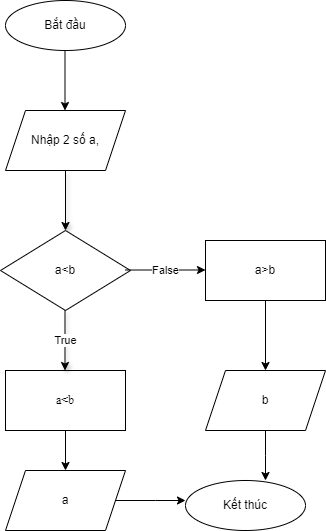

The diagram above was exported from draw.io. Its source (the exported page's mxGraphModel, read from the mxfile embedded in the PNG):
<mxGraphModel dx="1390" dy="1952" grid="1" gridSize="10" guides="1" tooltips="1" connect="1" arrows="1" fold="1" page="1" pageScale="1" pageWidth="827" pageHeight="1169" math="0" shadow="0">
  <root>
    <mxCell id="WIyWlLk6GJQsqaUBKTNV-0" />
    <mxCell id="WIyWlLk6GJQsqaUBKTNV-1" parent="WIyWlLk6GJQsqaUBKTNV-0" />
    <mxCell id="BpahEUEdp8lBPaq2XYLI-0" value="Bắt đầu" style="ellipse;whiteSpace=wrap;html=1;fontFamily=Helvetica;" vertex="1" parent="WIyWlLk6GJQsqaUBKTNV-1">
      <mxGeometry x="160" y="-150" width="120" height="50" as="geometry" />
    </mxCell>
    <mxCell id="BpahEUEdp8lBPaq2XYLI-16" style="edgeStyle=orthogonalEdgeStyle;rounded=0;orthogonalLoop=1;jettySize=auto;html=1;exitX=0.5;exitY=1;exitDx=0;exitDy=0;entryX=0.5;entryY=0;entryDx=0;entryDy=0;" edge="1" parent="WIyWlLk6GJQsqaUBKTNV-1" source="BpahEUEdp8lBPaq2XYLI-3" target="BpahEUEdp8lBPaq2XYLI-13">
      <mxGeometry relative="1" as="geometry" />
    </mxCell>
    <mxCell id="BpahEUEdp8lBPaq2XYLI-3" value="a&amp;lt;b" style="rounded=0;whiteSpace=wrap;html=1;fontFamily=Times New Roman;" vertex="1" parent="WIyWlLk6GJQsqaUBKTNV-1">
      <mxGeometry x="160" y="220" width="120" height="60" as="geometry" />
    </mxCell>
    <mxCell id="BpahEUEdp8lBPaq2XYLI-4" value="Nhập 2 số a," style="shape=parallelogram;perimeter=parallelogramPerimeter;whiteSpace=wrap;html=1;fixedSize=1;fontFamily=Helvetica;" vertex="1" parent="WIyWlLk6GJQsqaUBKTNV-1">
      <mxGeometry x="160" y="-40" width="120" height="60" as="geometry" />
    </mxCell>
    <mxCell id="BpahEUEdp8lBPaq2XYLI-5" value="" style="endArrow=classic;html=1;rounded=0;" edge="1" parent="WIyWlLk6GJQsqaUBKTNV-1">
      <mxGeometry width="50" height="50" relative="1" as="geometry">
        <mxPoint x="219.5" y="-100" as="sourcePoint" />
        <mxPoint x="219.5" y="-40" as="targetPoint" />
      </mxGeometry>
    </mxCell>
    <mxCell id="BpahEUEdp8lBPaq2XYLI-6" value="" style="endArrow=classic;html=1;rounded=0;shadow=1;" edge="1" parent="WIyWlLk6GJQsqaUBKTNV-1">
      <mxGeometry width="50" height="50" relative="1" as="geometry">
        <mxPoint x="220" y="20" as="sourcePoint" />
        <mxPoint x="220" y="80" as="targetPoint" />
      </mxGeometry>
    </mxCell>
    <mxCell id="BpahEUEdp8lBPaq2XYLI-7" value="a&amp;lt;b" style="rhombus;whiteSpace=wrap;html=1;" vertex="1" parent="WIyWlLk6GJQsqaUBKTNV-1">
      <mxGeometry x="155" y="80" width="130" height="80" as="geometry" />
    </mxCell>
    <mxCell id="BpahEUEdp8lBPaq2XYLI-8" value="False" style="endArrow=classic;html=1;rounded=0;" edge="1" parent="WIyWlLk6GJQsqaUBKTNV-1">
      <mxGeometry width="50" height="50" relative="1" as="geometry">
        <mxPoint x="280" y="119.5" as="sourcePoint" />
        <mxPoint x="360" y="119.5" as="targetPoint" />
      </mxGeometry>
    </mxCell>
    <mxCell id="BpahEUEdp8lBPaq2XYLI-10" value="True" style="endArrow=classic;html=1;rounded=0;shadow=1;" edge="1" parent="WIyWlLk6GJQsqaUBKTNV-1">
      <mxGeometry width="50" height="50" relative="1" as="geometry">
        <mxPoint x="219.5" y="160" as="sourcePoint" />
        <mxPoint x="219.5" y="220" as="targetPoint" />
      </mxGeometry>
    </mxCell>
    <mxCell id="BpahEUEdp8lBPaq2XYLI-17" style="edgeStyle=orthogonalEdgeStyle;rounded=0;orthogonalLoop=1;jettySize=auto;html=1;exitX=0.5;exitY=1;exitDx=0;exitDy=0;entryX=0.5;entryY=0;entryDx=0;entryDy=0;" edge="1" parent="WIyWlLk6GJQsqaUBKTNV-1" source="BpahEUEdp8lBPaq2XYLI-12" target="BpahEUEdp8lBPaq2XYLI-14">
      <mxGeometry relative="1" as="geometry" />
    </mxCell>
    <mxCell id="BpahEUEdp8lBPaq2XYLI-12" value="a&amp;gt;b" style="rounded=0;whiteSpace=wrap;html=1;" vertex="1" parent="WIyWlLk6GJQsqaUBKTNV-1">
      <mxGeometry x="360" y="90" width="120" height="60" as="geometry" />
    </mxCell>
    <mxCell id="BpahEUEdp8lBPaq2XYLI-20" style="edgeStyle=orthogonalEdgeStyle;rounded=0;orthogonalLoop=1;jettySize=auto;html=1;exitX=1;exitY=0.5;exitDx=0;exitDy=0;" edge="1" parent="WIyWlLk6GJQsqaUBKTNV-1" source="BpahEUEdp8lBPaq2XYLI-13">
      <mxGeometry relative="1" as="geometry">
        <mxPoint x="340" y="350" as="targetPoint" />
      </mxGeometry>
    </mxCell>
    <mxCell id="BpahEUEdp8lBPaq2XYLI-13" value="a" style="shape=parallelogram;perimeter=parallelogramPerimeter;whiteSpace=wrap;html=1;fixedSize=1;" vertex="1" parent="WIyWlLk6GJQsqaUBKTNV-1">
      <mxGeometry x="160" y="320" width="120" height="60" as="geometry" />
    </mxCell>
    <mxCell id="BpahEUEdp8lBPaq2XYLI-14" value="b" style="shape=parallelogram;perimeter=parallelogramPerimeter;whiteSpace=wrap;html=1;fixedSize=1;" vertex="1" parent="WIyWlLk6GJQsqaUBKTNV-1">
      <mxGeometry x="360" y="220" width="120" height="60" as="geometry" />
    </mxCell>
    <mxCell id="BpahEUEdp8lBPaq2XYLI-15" value="Kết thúc" style="ellipse;whiteSpace=wrap;html=1;" vertex="1" parent="WIyWlLk6GJQsqaUBKTNV-1">
      <mxGeometry x="340" y="330" width="120" height="50" as="geometry" />
    </mxCell>
    <mxCell id="BpahEUEdp8lBPaq2XYLI-18" style="edgeStyle=orthogonalEdgeStyle;rounded=0;orthogonalLoop=1;jettySize=auto;html=1;exitX=0.5;exitY=1;exitDx=0;exitDy=0;" edge="1" parent="WIyWlLk6GJQsqaUBKTNV-1" source="BpahEUEdp8lBPaq2XYLI-14">
      <mxGeometry relative="1" as="geometry">
        <mxPoint x="420" y="330" as="targetPoint" />
        <Array as="points">
          <mxPoint x="420" y="305" />
        </Array>
      </mxGeometry>
    </mxCell>
  </root>
</mxGraphModel>